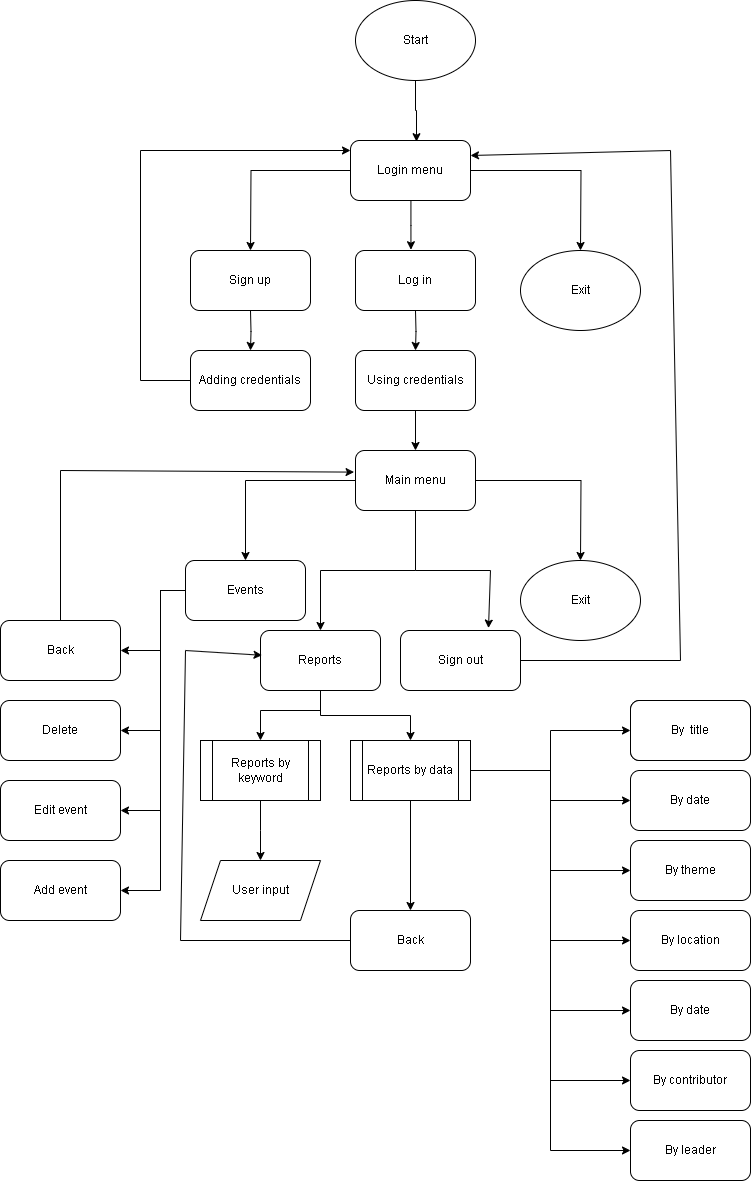

The diagram above was exported from draw.io. Its source (the exported page's mxGraphModel, read from the mxfile embedded in the PNG):
<mxGraphModel dx="849" dy="539" grid="1" gridSize="10" guides="1" tooltips="1" connect="1" arrows="1" fold="1" page="1" pageScale="1" pageWidth="850" pageHeight="1100" math="0" shadow="0">
  <root>
    <mxCell id="0" />
    <mxCell id="1" parent="0" />
    <mxCell id="kK1nY8WeoCsHjmNcd7ES-6" value="Start" style="ellipse;whiteSpace=wrap;html=1;" vertex="1" parent="1">
      <mxGeometry x="365" y="30" width="120" height="80" as="geometry" />
    </mxCell>
    <mxCell id="kK1nY8WeoCsHjmNcd7ES-14" style="edgeStyle=orthogonalEdgeStyle;rounded=0;orthogonalLoop=1;jettySize=auto;html=1;" edge="1" parent="1" target="kK1nY8WeoCsHjmNcd7ES-11">
      <mxGeometry relative="1" as="geometry">
        <mxPoint x="260" y="340" as="sourcePoint" />
      </mxGeometry>
    </mxCell>
    <mxCell id="kK1nY8WeoCsHjmNcd7ES-30" style="edgeStyle=orthogonalEdgeStyle;rounded=0;orthogonalLoop=1;jettySize=auto;html=1;" edge="1" parent="1" target="kK1nY8WeoCsHjmNcd7ES-13">
      <mxGeometry relative="1" as="geometry">
        <mxPoint x="425" y="340" as="sourcePoint" />
      </mxGeometry>
    </mxCell>
    <mxCell id="kK1nY8WeoCsHjmNcd7ES-11" value="Adding credentials" style="rounded=1;whiteSpace=wrap;html=1;" vertex="1" parent="1">
      <mxGeometry x="200" y="380" width="120" height="60" as="geometry" />
    </mxCell>
    <mxCell id="kK1nY8WeoCsHjmNcd7ES-33" style="edgeStyle=orthogonalEdgeStyle;rounded=0;orthogonalLoop=1;jettySize=auto;html=1;" edge="1" parent="1" source="kK1nY8WeoCsHjmNcd7ES-13" target="kK1nY8WeoCsHjmNcd7ES-31">
      <mxGeometry relative="1" as="geometry" />
    </mxCell>
    <mxCell id="kK1nY8WeoCsHjmNcd7ES-13" value="Using&amp;nbsp;credentials" style="rounded=1;whiteSpace=wrap;html=1;" vertex="1" parent="1">
      <mxGeometry x="365" y="380" width="120" height="60" as="geometry" />
    </mxCell>
    <mxCell id="kK1nY8WeoCsHjmNcd7ES-20" style="edgeStyle=orthogonalEdgeStyle;rounded=0;orthogonalLoop=1;jettySize=auto;html=1;" edge="1" parent="1" source="kK1nY8WeoCsHjmNcd7ES-19">
      <mxGeometry relative="1" as="geometry">
        <mxPoint x="260" y="280" as="targetPoint" />
      </mxGeometry>
    </mxCell>
    <mxCell id="kK1nY8WeoCsHjmNcd7ES-23" style="edgeStyle=orthogonalEdgeStyle;rounded=0;orthogonalLoop=1;jettySize=auto;html=1;" edge="1" parent="1" source="kK1nY8WeoCsHjmNcd7ES-19">
      <mxGeometry relative="1" as="geometry">
        <mxPoint x="590" y="280" as="targetPoint" />
      </mxGeometry>
    </mxCell>
    <mxCell id="kK1nY8WeoCsHjmNcd7ES-19" value="Login menu" style="rounded=1;whiteSpace=wrap;html=1;" vertex="1" parent="1">
      <mxGeometry x="360" y="170" width="120" height="60" as="geometry" />
    </mxCell>
    <mxCell id="kK1nY8WeoCsHjmNcd7ES-22" style="edgeStyle=orthogonalEdgeStyle;rounded=0;orthogonalLoop=1;jettySize=auto;html=1;entryX=0.462;entryY=-0.013;entryDx=0;entryDy=0;entryPerimeter=0;" edge="1" parent="1" source="kK1nY8WeoCsHjmNcd7ES-19">
      <mxGeometry relative="1" as="geometry">
        <mxPoint x="420.44000000000005" y="279.22" as="targetPoint" />
        <Array as="points">
          <mxPoint x="420" y="255" />
        </Array>
      </mxGeometry>
    </mxCell>
    <mxCell id="kK1nY8WeoCsHjmNcd7ES-25" style="edgeStyle=orthogonalEdgeStyle;rounded=0;orthogonalLoop=1;jettySize=auto;html=1;entryX=0.55;entryY=0.02;entryDx=0;entryDy=0;entryPerimeter=0;" edge="1" parent="1" source="kK1nY8WeoCsHjmNcd7ES-6" target="kK1nY8WeoCsHjmNcd7ES-19">
      <mxGeometry relative="1" as="geometry" />
    </mxCell>
    <mxCell id="kK1nY8WeoCsHjmNcd7ES-27" value="" style="endArrow=none;html=1;rounded=0;" edge="1" parent="1">
      <mxGeometry width="50" height="50" relative="1" as="geometry">
        <mxPoint x="150" y="410" as="sourcePoint" />
        <mxPoint x="200" y="410" as="targetPoint" />
      </mxGeometry>
    </mxCell>
    <mxCell id="kK1nY8WeoCsHjmNcd7ES-28" value="" style="endArrow=none;html=1;rounded=0;" edge="1" parent="1">
      <mxGeometry width="50" height="50" relative="1" as="geometry">
        <mxPoint x="150" y="410" as="sourcePoint" />
        <mxPoint x="150" y="180" as="targetPoint" />
      </mxGeometry>
    </mxCell>
    <mxCell id="kK1nY8WeoCsHjmNcd7ES-29" value="" style="endArrow=classic;html=1;rounded=0;" edge="1" parent="1">
      <mxGeometry width="50" height="50" relative="1" as="geometry">
        <mxPoint x="150" y="180" as="sourcePoint" />
        <mxPoint x="360" y="180" as="targetPoint" />
      </mxGeometry>
    </mxCell>
    <mxCell id="kK1nY8WeoCsHjmNcd7ES-37" style="edgeStyle=orthogonalEdgeStyle;rounded=0;orthogonalLoop=1;jettySize=auto;html=1;" edge="1" parent="1" source="kK1nY8WeoCsHjmNcd7ES-31" target="kK1nY8WeoCsHjmNcd7ES-34">
      <mxGeometry relative="1" as="geometry" />
    </mxCell>
    <mxCell id="kK1nY8WeoCsHjmNcd7ES-39" style="edgeStyle=orthogonalEdgeStyle;rounded=0;orthogonalLoop=1;jettySize=auto;html=1;" edge="1" parent="1" source="kK1nY8WeoCsHjmNcd7ES-31">
      <mxGeometry relative="1" as="geometry">
        <mxPoint x="590" y="590" as="targetPoint" />
      </mxGeometry>
    </mxCell>
    <mxCell id="kK1nY8WeoCsHjmNcd7ES-85" style="edgeStyle=orthogonalEdgeStyle;rounded=0;orthogonalLoop=1;jettySize=auto;html=1;" edge="1" parent="1" source="kK1nY8WeoCsHjmNcd7ES-31" target="kK1nY8WeoCsHjmNcd7ES-81">
      <mxGeometry relative="1" as="geometry" />
    </mxCell>
    <mxCell id="kK1nY8WeoCsHjmNcd7ES-31" value="Main menu" style="rounded=1;whiteSpace=wrap;html=1;" vertex="1" parent="1">
      <mxGeometry x="365" y="480" width="120" height="60" as="geometry" />
    </mxCell>
    <mxCell id="kK1nY8WeoCsHjmNcd7ES-48" style="edgeStyle=orthogonalEdgeStyle;rounded=0;orthogonalLoop=1;jettySize=auto;html=1;" edge="1" parent="1" source="kK1nY8WeoCsHjmNcd7ES-34" target="kK1nY8WeoCsHjmNcd7ES-45">
      <mxGeometry relative="1" as="geometry" />
    </mxCell>
    <mxCell id="kK1nY8WeoCsHjmNcd7ES-54" style="edgeStyle=orthogonalEdgeStyle;rounded=0;orthogonalLoop=1;jettySize=auto;html=1;entryX=1;entryY=0.5;entryDx=0;entryDy=0;" edge="1" parent="1" source="kK1nY8WeoCsHjmNcd7ES-34" target="kK1nY8WeoCsHjmNcd7ES-46">
      <mxGeometry relative="1" as="geometry" />
    </mxCell>
    <mxCell id="kK1nY8WeoCsHjmNcd7ES-55" style="edgeStyle=orthogonalEdgeStyle;rounded=0;orthogonalLoop=1;jettySize=auto;html=1;entryX=1;entryY=0.5;entryDx=0;entryDy=0;" edge="1" parent="1" source="kK1nY8WeoCsHjmNcd7ES-34" target="kK1nY8WeoCsHjmNcd7ES-47">
      <mxGeometry relative="1" as="geometry" />
    </mxCell>
    <mxCell id="kK1nY8WeoCsHjmNcd7ES-56" style="edgeStyle=orthogonalEdgeStyle;rounded=0;orthogonalLoop=1;jettySize=auto;html=1;entryX=1;entryY=0.5;entryDx=0;entryDy=0;" edge="1" parent="1" source="kK1nY8WeoCsHjmNcd7ES-34" target="kK1nY8WeoCsHjmNcd7ES-53">
      <mxGeometry relative="1" as="geometry" />
    </mxCell>
    <mxCell id="kK1nY8WeoCsHjmNcd7ES-34" value="Events" style="shape=parallelogram;perimeter=parallelogramPerimeter;whiteSpace=wrap;html=1;fixedSize=1;" vertex="1" parent="1">
      <mxGeometry x="210" y="590" width="90" height="60" as="geometry" />
    </mxCell>
    <mxCell id="kK1nY8WeoCsHjmNcd7ES-44" value="" style="endArrow=classic;html=1;rounded=0;entryX=0.65;entryY=-0.04;entryDx=0;entryDy=0;entryPerimeter=0;" edge="1" parent="1">
      <mxGeometry width="50" height="50" relative="1" as="geometry">
        <mxPoint x="500" y="600" as="sourcePoint" />
        <mxPoint x="498" y="657.5999999999999" as="targetPoint" />
      </mxGeometry>
    </mxCell>
    <mxCell id="kK1nY8WeoCsHjmNcd7ES-45" value="Back" style="rounded=1;whiteSpace=wrap;html=1;" vertex="1" parent="1">
      <mxGeometry x="10" y="650" width="120" height="60" as="geometry" />
    </mxCell>
    <mxCell id="kK1nY8WeoCsHjmNcd7ES-46" value="Delete" style="rounded=1;whiteSpace=wrap;html=1;" vertex="1" parent="1">
      <mxGeometry x="10" y="730" width="120" height="60" as="geometry" />
    </mxCell>
    <mxCell id="kK1nY8WeoCsHjmNcd7ES-47" value="Edit event" style="rounded=1;whiteSpace=wrap;html=1;" vertex="1" parent="1">
      <mxGeometry x="10" y="810" width="120" height="60" as="geometry" />
    </mxCell>
    <mxCell id="kK1nY8WeoCsHjmNcd7ES-53" value="Add event" style="rounded=1;whiteSpace=wrap;html=1;" vertex="1" parent="1">
      <mxGeometry x="10" y="890" width="120" height="60" as="geometry" />
    </mxCell>
    <mxCell id="kK1nY8WeoCsHjmNcd7ES-59" value="" style="endArrow=none;html=1;rounded=0;" edge="1" parent="1">
      <mxGeometry width="50" height="50" relative="1" as="geometry">
        <mxPoint x="70" y="650" as="sourcePoint" />
        <mxPoint x="70" y="500" as="targetPoint" />
      </mxGeometry>
    </mxCell>
    <mxCell id="kK1nY8WeoCsHjmNcd7ES-60" value="" style="endArrow=classic;html=1;rounded=0;entryX=-0.012;entryY=0.36;entryDx=0;entryDy=0;entryPerimeter=0;" edge="1" parent="1" target="kK1nY8WeoCsHjmNcd7ES-31">
      <mxGeometry width="50" height="50" relative="1" as="geometry">
        <mxPoint x="70" y="500" as="sourcePoint" />
        <mxPoint x="360" y="500" as="targetPoint" />
      </mxGeometry>
    </mxCell>
    <mxCell id="kK1nY8WeoCsHjmNcd7ES-61" value="" style="endArrow=none;html=1;rounded=0;" edge="1" parent="1">
      <mxGeometry width="50" height="50" relative="1" as="geometry">
        <mxPoint x="530" y="690" as="sourcePoint" />
        <mxPoint x="690" y="690" as="targetPoint" />
      </mxGeometry>
    </mxCell>
    <mxCell id="kK1nY8WeoCsHjmNcd7ES-62" value="" style="endArrow=none;html=1;rounded=0;" edge="1" parent="1">
      <mxGeometry width="50" height="50" relative="1" as="geometry">
        <mxPoint x="690" y="690" as="sourcePoint" />
        <mxPoint x="680" y="180" as="targetPoint" />
      </mxGeometry>
    </mxCell>
    <mxCell id="kK1nY8WeoCsHjmNcd7ES-63" value="" style="endArrow=classic;html=1;rounded=0;entryX=1;entryY=0.25;entryDx=0;entryDy=0;" edge="1" parent="1" target="kK1nY8WeoCsHjmNcd7ES-19">
      <mxGeometry width="50" height="50" relative="1" as="geometry">
        <mxPoint x="680" y="180" as="sourcePoint" />
        <mxPoint x="730" y="130" as="targetPoint" />
      </mxGeometry>
    </mxCell>
    <mxCell id="kK1nY8WeoCsHjmNcd7ES-73" style="edgeStyle=orthogonalEdgeStyle;rounded=0;orthogonalLoop=1;jettySize=auto;html=1;exitX=0.5;exitY=1;exitDx=0;exitDy=0;" edge="1" parent="1" source="kK1nY8WeoCsHjmNcd7ES-87">
      <mxGeometry relative="1" as="geometry">
        <mxPoint x="270" y="840" as="sourcePoint" />
        <mxPoint x="270" y="890" as="targetPoint" />
      </mxGeometry>
    </mxCell>
    <mxCell id="kK1nY8WeoCsHjmNcd7ES-74" value="Exit" style="ellipse;whiteSpace=wrap;html=1;" vertex="1" parent="1">
      <mxGeometry x="530" y="280" width="120" height="80" as="geometry" />
    </mxCell>
    <mxCell id="kK1nY8WeoCsHjmNcd7ES-75" value="Exit" style="ellipse;whiteSpace=wrap;html=1;" vertex="1" parent="1">
      <mxGeometry x="530" y="590" width="120" height="80" as="geometry" />
    </mxCell>
    <mxCell id="kK1nY8WeoCsHjmNcd7ES-76" value="Sign up" style="rounded=1;whiteSpace=wrap;html=1;" vertex="1" parent="1">
      <mxGeometry x="200" y="280" width="120" height="60" as="geometry" />
    </mxCell>
    <mxCell id="kK1nY8WeoCsHjmNcd7ES-78" value="Log in" style="rounded=1;whiteSpace=wrap;html=1;" vertex="1" parent="1">
      <mxGeometry x="365" y="280" width="120" height="60" as="geometry" />
    </mxCell>
    <mxCell id="kK1nY8WeoCsHjmNcd7ES-79" value="User input" style="shape=parallelogram;perimeter=parallelogramPerimeter;whiteSpace=wrap;html=1;fixedSize=1;" vertex="1" parent="1">
      <mxGeometry x="210" y="890" width="120" height="60" as="geometry" />
    </mxCell>
    <mxCell id="kK1nY8WeoCsHjmNcd7ES-80" value="Events" style="rounded=1;whiteSpace=wrap;html=1;" vertex="1" parent="1">
      <mxGeometry x="195" y="590" width="120" height="60" as="geometry" />
    </mxCell>
    <mxCell id="kK1nY8WeoCsHjmNcd7ES-93" style="edgeStyle=orthogonalEdgeStyle;rounded=0;orthogonalLoop=1;jettySize=auto;html=1;entryX=0.5;entryY=0;entryDx=0;entryDy=0;" edge="1" parent="1" source="kK1nY8WeoCsHjmNcd7ES-81" target="kK1nY8WeoCsHjmNcd7ES-90">
      <mxGeometry relative="1" as="geometry" />
    </mxCell>
    <mxCell id="kK1nY8WeoCsHjmNcd7ES-81" value="Reports" style="rounded=1;whiteSpace=wrap;html=1;" vertex="1" parent="1">
      <mxGeometry x="270" y="660" width="120" height="60" as="geometry" />
    </mxCell>
    <mxCell id="kK1nY8WeoCsHjmNcd7ES-82" value="Sign out" style="rounded=1;whiteSpace=wrap;html=1;" vertex="1" parent="1">
      <mxGeometry x="410" y="660" width="120" height="60" as="geometry" />
    </mxCell>
    <mxCell id="kK1nY8WeoCsHjmNcd7ES-86" value="" style="endArrow=none;html=1;rounded=0;" edge="1" parent="1">
      <mxGeometry width="50" height="50" relative="1" as="geometry">
        <mxPoint x="425" y="600" as="sourcePoint" />
        <mxPoint x="500" y="600" as="targetPoint" />
      </mxGeometry>
    </mxCell>
    <mxCell id="kK1nY8WeoCsHjmNcd7ES-87" value="Reports by keyword" style="shape=process;whiteSpace=wrap;html=1;backgroundOutline=1;" vertex="1" parent="1">
      <mxGeometry x="210" y="770" width="120" height="60" as="geometry" />
    </mxCell>
    <mxCell id="kK1nY8WeoCsHjmNcd7ES-104" style="edgeStyle=orthogonalEdgeStyle;rounded=0;orthogonalLoop=1;jettySize=auto;html=1;entryX=0;entryY=0.5;entryDx=0;entryDy=0;" edge="1" parent="1" source="kK1nY8WeoCsHjmNcd7ES-90" target="kK1nY8WeoCsHjmNcd7ES-101">
      <mxGeometry relative="1" as="geometry" />
    </mxCell>
    <mxCell id="kK1nY8WeoCsHjmNcd7ES-105" style="edgeStyle=orthogonalEdgeStyle;rounded=0;orthogonalLoop=1;jettySize=auto;html=1;" edge="1" parent="1" source="kK1nY8WeoCsHjmNcd7ES-90" target="kK1nY8WeoCsHjmNcd7ES-97">
      <mxGeometry relative="1" as="geometry" />
    </mxCell>
    <mxCell id="kK1nY8WeoCsHjmNcd7ES-106" style="edgeStyle=orthogonalEdgeStyle;rounded=0;orthogonalLoop=1;jettySize=auto;html=1;entryX=0;entryY=0.5;entryDx=0;entryDy=0;" edge="1" parent="1" source="kK1nY8WeoCsHjmNcd7ES-90" target="kK1nY8WeoCsHjmNcd7ES-98">
      <mxGeometry relative="1" as="geometry" />
    </mxCell>
    <mxCell id="kK1nY8WeoCsHjmNcd7ES-107" style="edgeStyle=orthogonalEdgeStyle;rounded=0;orthogonalLoop=1;jettySize=auto;html=1;entryX=0;entryY=0.5;entryDx=0;entryDy=0;" edge="1" parent="1" source="kK1nY8WeoCsHjmNcd7ES-90" target="kK1nY8WeoCsHjmNcd7ES-99">
      <mxGeometry relative="1" as="geometry" />
    </mxCell>
    <mxCell id="kK1nY8WeoCsHjmNcd7ES-108" style="edgeStyle=orthogonalEdgeStyle;rounded=0;orthogonalLoop=1;jettySize=auto;html=1;entryX=0;entryY=0.5;entryDx=0;entryDy=0;" edge="1" parent="1" source="kK1nY8WeoCsHjmNcd7ES-90" target="kK1nY8WeoCsHjmNcd7ES-100">
      <mxGeometry relative="1" as="geometry" />
    </mxCell>
    <mxCell id="kK1nY8WeoCsHjmNcd7ES-115" style="edgeStyle=orthogonalEdgeStyle;rounded=0;orthogonalLoop=1;jettySize=auto;html=1;entryX=0;entryY=0.5;entryDx=0;entryDy=0;" edge="1" parent="1" source="kK1nY8WeoCsHjmNcd7ES-90" target="kK1nY8WeoCsHjmNcd7ES-109">
      <mxGeometry relative="1" as="geometry" />
    </mxCell>
    <mxCell id="kK1nY8WeoCsHjmNcd7ES-116" style="edgeStyle=orthogonalEdgeStyle;rounded=0;orthogonalLoop=1;jettySize=auto;html=1;entryX=0;entryY=0.5;entryDx=0;entryDy=0;" edge="1" parent="1" source="kK1nY8WeoCsHjmNcd7ES-90" target="kK1nY8WeoCsHjmNcd7ES-110">
      <mxGeometry relative="1" as="geometry" />
    </mxCell>
    <mxCell id="kK1nY8WeoCsHjmNcd7ES-117" style="edgeStyle=orthogonalEdgeStyle;rounded=0;orthogonalLoop=1;jettySize=auto;html=1;" edge="1" parent="1" source="kK1nY8WeoCsHjmNcd7ES-90" target="kK1nY8WeoCsHjmNcd7ES-103">
      <mxGeometry relative="1" as="geometry" />
    </mxCell>
    <mxCell id="kK1nY8WeoCsHjmNcd7ES-90" value="Reports by data" style="shape=process;whiteSpace=wrap;html=1;backgroundOutline=1;" vertex="1" parent="1">
      <mxGeometry x="360" y="770" width="120" height="60" as="geometry" />
    </mxCell>
    <mxCell id="kK1nY8WeoCsHjmNcd7ES-94" value="" style="endArrow=none;html=1;rounded=0;" edge="1" parent="1">
      <mxGeometry width="50" height="50" relative="1" as="geometry">
        <mxPoint x="270" y="740" as="sourcePoint" />
        <mxPoint x="330" y="740" as="targetPoint" />
      </mxGeometry>
    </mxCell>
    <mxCell id="kK1nY8WeoCsHjmNcd7ES-95" value="" style="endArrow=classic;html=1;rounded=0;entryX=0.5;entryY=0;entryDx=0;entryDy=0;" edge="1" parent="1" target="kK1nY8WeoCsHjmNcd7ES-87">
      <mxGeometry width="50" height="50" relative="1" as="geometry">
        <mxPoint x="270" y="740" as="sourcePoint" />
        <mxPoint x="350" y="750" as="targetPoint" />
      </mxGeometry>
    </mxCell>
    <mxCell id="kK1nY8WeoCsHjmNcd7ES-96" value="By title" style="rounded=1;whiteSpace=wrap;html=1;" vertex="1" parent="1">
      <mxGeometry x="640" y="730" width="120" height="60" as="geometry" />
    </mxCell>
    <mxCell id="kK1nY8WeoCsHjmNcd7ES-97" value="By date" style="rounded=1;whiteSpace=wrap;html=1;" vertex="1" parent="1">
      <mxGeometry x="640" y="800" width="120" height="60" as="geometry" />
    </mxCell>
    <mxCell id="kK1nY8WeoCsHjmNcd7ES-98" value="By theme" style="rounded=1;whiteSpace=wrap;html=1;" vertex="1" parent="1">
      <mxGeometry x="640" y="870" width="120" height="60" as="geometry" />
    </mxCell>
    <mxCell id="kK1nY8WeoCsHjmNcd7ES-99" value="By location" style="rounded=1;whiteSpace=wrap;html=1;" vertex="1" parent="1">
      <mxGeometry x="640" y="940" width="120" height="60" as="geometry" />
    </mxCell>
    <mxCell id="kK1nY8WeoCsHjmNcd7ES-100" value="By date" style="rounded=1;whiteSpace=wrap;html=1;" vertex="1" parent="1">
      <mxGeometry x="640" y="1010" width="120" height="60" as="geometry" />
    </mxCell>
    <mxCell id="kK1nY8WeoCsHjmNcd7ES-101" value="By&amp;nbsp; title" style="rounded=1;whiteSpace=wrap;html=1;" vertex="1" parent="1">
      <mxGeometry x="640" y="730" width="120" height="60" as="geometry" />
    </mxCell>
    <mxCell id="kK1nY8WeoCsHjmNcd7ES-103" value="Back" style="rounded=1;whiteSpace=wrap;html=1;" vertex="1" parent="1">
      <mxGeometry x="360" y="940" width="120" height="60" as="geometry" />
    </mxCell>
    <mxCell id="kK1nY8WeoCsHjmNcd7ES-109" value="By contributor" style="rounded=1;whiteSpace=wrap;html=1;" vertex="1" parent="1">
      <mxGeometry x="640" y="1080" width="120" height="60" as="geometry" />
    </mxCell>
    <mxCell id="kK1nY8WeoCsHjmNcd7ES-110" value="By leader" style="rounded=1;whiteSpace=wrap;html=1;" vertex="1" parent="1">
      <mxGeometry x="640" y="1150" width="120" height="60" as="geometry" />
    </mxCell>
    <mxCell id="kK1nY8WeoCsHjmNcd7ES-118" value="" style="endArrow=none;html=1;rounded=0;" edge="1" parent="1">
      <mxGeometry width="50" height="50" relative="1" as="geometry">
        <mxPoint x="360" y="970" as="sourcePoint" />
        <mxPoint x="190" y="970" as="targetPoint" />
      </mxGeometry>
    </mxCell>
    <mxCell id="kK1nY8WeoCsHjmNcd7ES-119" value="" style="endArrow=none;html=1;rounded=0;" edge="1" parent="1">
      <mxGeometry width="50" height="50" relative="1" as="geometry">
        <mxPoint x="190" y="970" as="sourcePoint" />
        <mxPoint x="195" y="680" as="targetPoint" />
      </mxGeometry>
    </mxCell>
    <mxCell id="kK1nY8WeoCsHjmNcd7ES-120" value="" style="endArrow=classic;html=1;rounded=0;entryX=0.013;entryY=0.413;entryDx=0;entryDy=0;entryPerimeter=0;" edge="1" parent="1" target="kK1nY8WeoCsHjmNcd7ES-81">
      <mxGeometry width="50" height="50" relative="1" as="geometry">
        <mxPoint x="195" y="680" as="sourcePoint" />
        <mxPoint x="245" y="630" as="targetPoint" />
      </mxGeometry>
    </mxCell>
  </root>
</mxGraphModel>